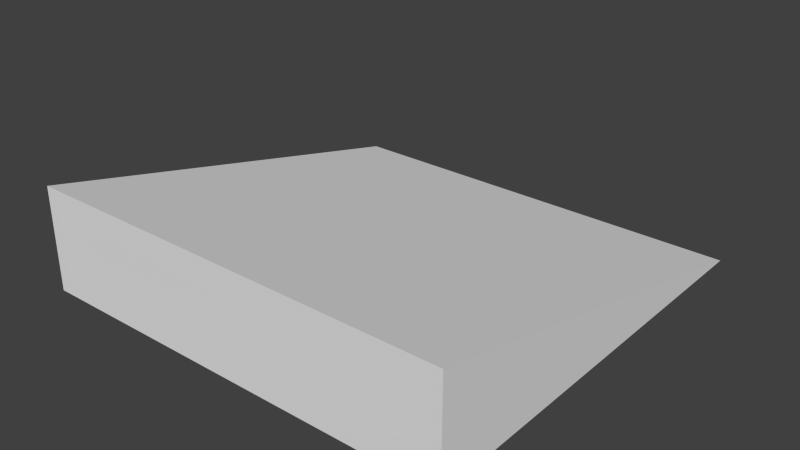 # Source: berrier.001.blend  (saved by Blender 2.67.1; exported with 4.5.12 LTS)
import bpy
from mathutils import Matrix  # noqa: F401  (used for matrix-valued properties, if any)

bpy.ops.wm.read_factory_settings(use_empty=True)
scene = bpy.context.scene
scene.name = 'Scene'

# ---- collections
col_collection_2 = bpy.data.collections.new('Collection 2'); scene.collection.children.link(col_collection_2)

# ---- world
world_world = bpy.data.worlds.new('World'); scene.world = world_world
world_world.color = (0.05088, 0.05088, 0.05088)
world_world.use_sun_shadow = False
world_world.sun_shadow_jitter_overblur = 0.0
world_world.cycles.sampling_method = 'MANUAL'
world_world.cycles.sample_map_resolution = 256
world_world.light_settings.ao_factor = 0.5481

# ---- meshes
me_cube = bpy.data.meshes.new('Cube')
me_cube.from_pydata([(-1.0, -0.1608, 1.333), (-1.0, -0.1608, -0.6667), (1.0, -0.1608, -0.6667), (1.0, -0.1608, 1.333), (-1.0, 0.3216, -0.6667), (1.0, 0.3216, -0.6667)], [], [(4, 5, 2, 1), (0, 1, 2, 3), (4, 1, 0), (5, 3, 2), (5, 4, 0, 3)])
me_cube.use_remesh_preserve_volume = False
me_cube.use_remesh_preserve_attributes = False
me_cube.use_mirror_vertex_groups = False
me_cube.update()

# ---- objects
ob_cube = bpy.data.objects.new('Cube', me_cube)

# ---- transforms, parenting, visibility, modifiers, constraints
ob_cube.location = (0.0, 0.0, 0.0)
ob_cube.rotation_euler = (1.571, 0.0, 3.142)
ob_cube.lineart.crease_threshold = 0.0

# ---- collection membership
col_collection_2.objects.link(ob_cube)

# ---- scene / render settings (as saved in the file)
scene.frame_start = 1; scene.frame_end = 250; scene.frame_set(1)
scene.render.engine = 'BLENDER_EEVEE_NEXT'
scene.render.image_settings.color_mode = 'RGB'
scene.render.image_settings.compression = 90
scene.render.resolution_percentage = 50
scene.render.dither_intensity = 0.0
scene.render.bake_margin = 2
scene.render.bake_bias = 0.0
scene.cycles.use_denoising = False
scene.cycles.samples = 10
scene.cycles.sampling_pattern = 'TABULATED_SOBOL'
scene.cycles.light_sampling_threshold = 0.0
scene.cycles.use_adaptive_sampling = False
scene.cycles.use_light_tree = False
scene.cycles.blur_glossy = 0.0
scene.cycles.volume_bounces = 1
scene.cycles.pixel_filter_type = 'GAUSSIAN'
scene.cycles.sample_clamp_indirect = 0.0
scene.view_settings.view_transform = 'Standard'
bpy.context.view_layer.update()

# ---- added for rendering (the .blend has no active camera and no usable light): camera, sun
cam_auto = bpy.data.cameras.new('AutoCamera')
cam_auto.lens = 50.0
cam_auto.sensor_width = 36.0
cam_auto.clip_end = 1000.0
ob_auto_camera = bpy.data.objects.new('AutoCamera', cam_auto)
scene.collection.objects.link(ob_auto_camera)
ob_auto_camera.location = (2.65472, -2.85233, 2.20418)
ob_auto_camera.rotation_euler = (1.09748, -7.21219e-08, 0.694738)
scene.camera = ob_auto_camera
light_auto_sun = bpy.data.lights.new('AutoSun', 'SUN')
light_auto_sun.energy = 3.0
light_auto_sun.angle = 0.0523599
ob_auto_sun = bpy.data.objects.new('AutoSun', light_auto_sun)
scene.collection.objects.link(ob_auto_sun)
ob_auto_sun.rotation_euler = (0.872665, 0.174533, 0.523599)
bpy.context.view_layer.update()
